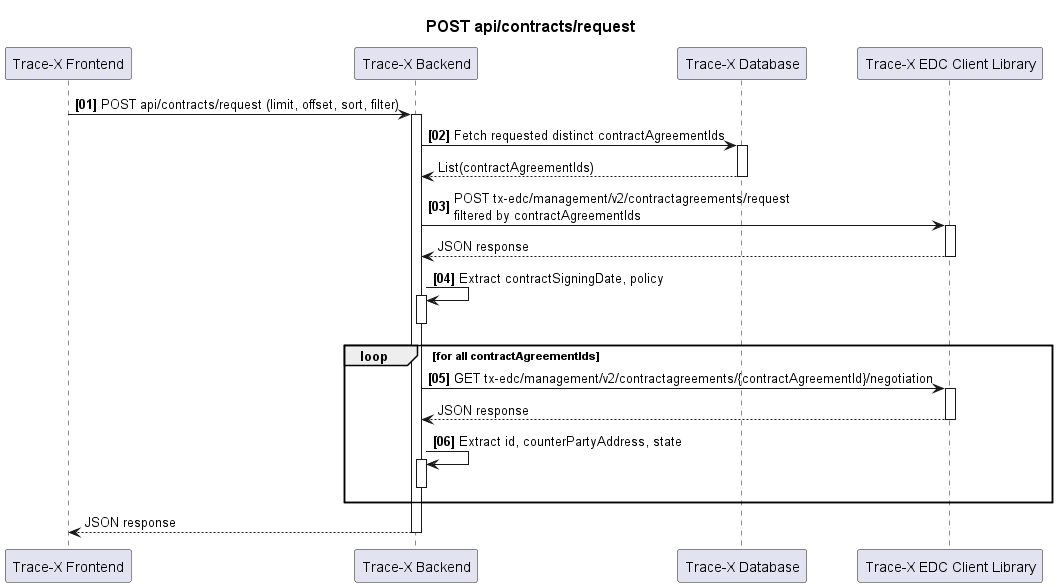

The diagram above was rendered by PlantUML. Its source (embedded in the PNG):
@startuml
title
    ==POST api/contracts/request
end title

autonumber "<B>[00]"

participant "Trace-X Frontend" as FE order 0
participant "Trace-X Backend" as BE order 1
participant "Trace-X Database" as DB order 2
participant "Trace-X EDC Client Library" as EDC order 3

FE -> BE: POST api/contracts/request (limit, offset, sort, filter)

activate BE
BE -> DB: Fetch requested distinct contractAgreementIds
activate DB
autonumber stop
DB --> BE: List(contractAgreementIds)
autonumber resume
deactivate DB

BE -> EDC: POST tx-edc/management/v2/contractagreements/request \nfiltered by contractAgreementIds
activate EDC
autonumber stop
EDC --> BE: JSON response
autonumber resume
deactivate EDC
BE -> BE: Extract contractSigningDate, policy
activate BE
deactivate BE

loop for all contractAgreementIds
BE -> EDC: GET tx-edc/management/v2/contractagreements/{contractAgreementId}/negotiation
activate EDC
autonumber stop
EDC --> BE: JSON response
autonumber resume
deactivate EDC
BE -> BE: Extract id, counterPartyAddress, state
activate BE
deactivate BE
end

autonumber stop
BE --> FE: JSON response
autonumber resume
deactivate BE

@enduml